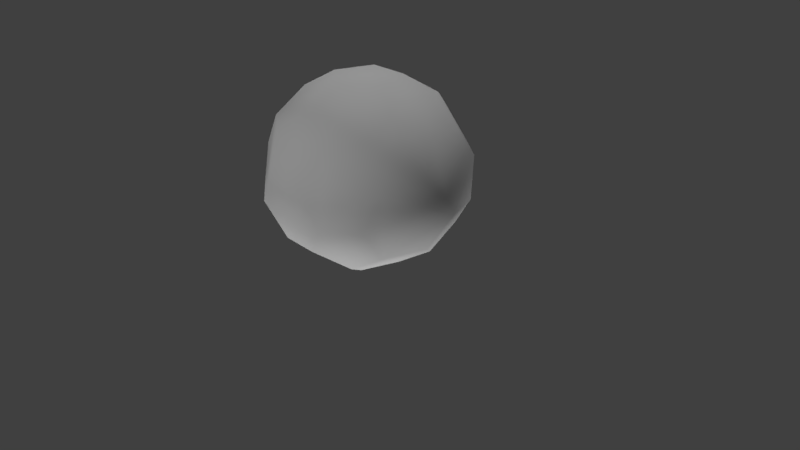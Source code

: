 # Source: Soccerball.blend  (saved by Blender 2.79.0; exported with 4.5.12 LTS)
import bpy
from mathutils import Matrix  # noqa: F401  (used for matrix-valued properties, if any)

bpy.ops.wm.read_factory_settings(use_empty=True)
scene = bpy.context.scene
scene.name = 'Scene'

# ---- collections
col_collection_1 = bpy.data.collections.new('Collection 1'); scene.collection.children.link(col_collection_1)

# ---- materials (node trees are filled in below, after node groups)
mat_white = bpy.data.materials.new('White')
mat_white.alpha_threshold = 0.0
mat_white.use_transparent_shadow = False
mat_white.roughness = 0.5
mat_black = bpy.data.materials.new('Black')
mat_black.alpha_threshold = 0.0
mat_black.use_transparent_shadow = False
mat_black.roughness = 0.5

# ---- material node trees

# ---- world
world_world = bpy.data.worlds.new('World'); scene.world = world_world
world_world.color = (0.05088, 0.05088, 0.05088)
world_world.use_sun_shadow = False
world_world.sun_shadow_jitter_overblur = 0.0
world_world.cycles.sampling_method = 'MANUAL'

# ---- cameras
cam_camera = bpy.data.cameras.new('Camera')
cam_camera.clip_end = 100.0
cam_camera.lens = 35.0
cam_camera.sensor_width = 32.0
cam_camera.sensor_height = 18.0
cam_camera.ortho_scale = 7.314
cam_camera.dof.focus_distance = 0.0
cam_camera.dof.aperture_fstop = 128.0

# ---- lights
light_sun_002 = bpy.data.lights.new('Sun.002', 'SUN')
light_sun_002.transmission_factor = 0.0
light_sun_002.angle = 0.1993
light_sun_002.energy = 1.0
light_sun_002.shadow_buffer_clip_start = 0.5
light_sun_002.shadow_soft_size = 0.1
light_sun_002.shadow_cascade_max_distance = 1000.0
light_sun_001 = bpy.data.lights.new('Sun.001', 'SUN')
light_sun_001.transmission_factor = 0.0
light_sun_001.angle = 0.1993
light_sun_001.energy = 1.0
light_sun_001.shadow_buffer_clip_start = 0.5
light_sun_001.shadow_soft_size = 0.1
light_sun_001.shadow_cascade_max_distance = 1000.0
light_sun = bpy.data.lights.new('Sun', 'SUN')
light_sun.transmission_factor = 0.0
light_sun.angle = 0.1993
light_sun.energy = 1.0
light_sun.shadow_buffer_clip_start = 0.5
light_sun.shadow_soft_size = 0.1
light_sun.shadow_cascade_max_distance = 1000.0

# ---- meshes
me_circle = bpy.data.meshes.new('Circle')
me_circle.from_pydata([(-2.464e-08, 0.4369, 0.0), (-0.4155, 0.135, 0.0), (-0.2568, -0.3535, 0.0), (0.2568, -0.3535, 0.0), (0.4155, 0.135, 0.0), (-0.4155, -0.135, 2.368), (-0.2568, 0.3535, 2.368), (0.2568, 0.3535, 2.368), (0.4155, -0.135, 2.368), (3.439e-08, -0.4369, 2.368), (-2.464e-08, 0.855, 0.2411), (-0.4155, 1.013, 0.5062), (-0.2568, 1.268, 0.9352), (0.2568, 1.268, 0.9352), (0.4155, 1.013, 0.5062), (-0.4155, -1.013, 1.854), (-0.2568, -1.268, 1.406), (0.2568, -1.268, 1.406), (0.4155, -1.013, 1.854), (3.442e-08, -0.855, 2.131), (0.804, 0.291, 0.2411), (0.8109, 0.7354, 0.5062), (1.105, 0.673, 0.9352), (1.28, 0.19, 0.9352), (1.094, -0.04611, 0.5062), (-1.094, 0.04611, 1.854), (-1.28, -0.19, 1.406), (-1.105, -0.673, 1.406), (-0.8109, -0.7354, 1.854), (-0.804, -0.291, 2.131), (0.4837, -0.705, 0.2411), (0.9156, -0.6, 0.5062), (0.9292, -0.9003, 0.9352), (0.5056, -1.191, 0.9352), (0.2303, -1.07, 0.5062), (-0.2303, 1.07, 1.854), (-0.5056, 1.191, 1.406), (-0.9292, 0.9003, 1.406), (-0.9156, 0.6, 1.854), (-0.4837, 0.705, 2.131), (-0.5088, -0.6871, 0.2411), (-0.2688, -1.061, 0.5062), (-0.5483, -1.172, 0.9352), (-0.961, -0.8661, 0.9352), (-0.9367, -0.5666, 0.5062), (0.9367, 0.5666, 1.854), (0.961, 0.8661, 1.406), (0.5483, 1.172, 1.406), (0.2688, 1.061, 1.854), (0.5088, 0.6871, 2.131), (-0.7864, 0.3355, 0.2411), (-1.095, 0.01512, 0.5062), (-1.267, 0.2613, 0.9352), (-1.066, 0.7337, 0.9352), (-0.7685, 0.7796, 0.5062), (0.7685, -0.7796, 1.854), (1.066, -0.7337, 1.406), (1.267, -0.2613, 1.406), (1.095, -0.01512, 1.854), (0.7864, -0.3355, 2.131)], [], [(1, 0, 4, 3, 2), (8, 7, 6, 5, 9), (11, 12, 13, 14, 10), (18, 19, 15, 16, 17), (21, 22, 23, 24, 20), (28, 29, 25, 26, 27), (31, 32, 33, 34, 30), (38, 39, 35, 36, 37), (41, 42, 43, 44, 40), (48, 49, 45, 46, 47), (51, 52, 53, 54, 50), (58, 59, 55, 56, 57), (52, 51, 26), (44, 43, 51), (27, 26, 43), (26, 51, 43), (52, 26, 53), (38, 26, 25), (37, 53, 38), (53, 26, 38), (53, 11, 54), (37, 36, 53), (12, 11, 36), (53, 36, 11), (12, 36, 13), (35, 48, 36), (13, 48, 47), (36, 48, 13), (13, 21, 14), (47, 46, 13), (22, 21, 46), (13, 46, 21), (4, 0, 10), (14, 21, 10), (20, 4, 21), (4, 10, 21), (0, 1, 50), (54, 11, 50), (10, 0, 11), (0, 50, 11), (1, 2, 40), (44, 51, 40), (50, 1, 51), (1, 40, 51), (2, 3, 30), (34, 41, 30), (40, 2, 41), (2, 30, 41), (3, 4, 20), (31, 20, 24), (30, 3, 31), (3, 20, 31), (23, 31, 24), (57, 56, 23), (31, 56, 32), (31, 23, 56), (22, 46, 23), (58, 46, 45), (58, 57, 23), (23, 46, 58), (35, 39, 48), (39, 6, 7), (49, 48, 7), (48, 39, 7), (25, 29, 38), (29, 5, 6), (39, 38, 6), (38, 29, 6), (19, 28, 15), (19, 9, 5), (28, 19, 5), (29, 28, 5), (16, 43, 42), (16, 28, 43), (15, 28, 16), (28, 27, 43), (34, 33, 41), (17, 16, 33), (41, 16, 42), (41, 33, 16), (32, 56, 33), (55, 18, 56), (56, 18, 33), (18, 17, 33), (55, 59, 18), (9, 18, 59), (18, 9, 19), (9, 59, 8), (59, 58, 8), (58, 49, 8), (49, 58, 45), (7, 8, 49)])
me_circle.polygons.foreach_set('use_smooth', [True] * 92)
me_circle.polygons.foreach_set('material_index', [1, 1, 1, 1, 1, 1, 1, 1, 1, 1, 1, 1, 0, 0, 0, 0, 0, 0, 0, 0, 0, 0, 0, 0, 0, 0, 0, 0, 0, 0, 0, 0, 0, 0, 0, 0, 0, 0, 0, 0, 0, 0, 0, 0, 0, 0, 0, 0, 0, 0, 0, 0, 0, 0, 0, 0, 0, 0, 0, 0, 0, 0, 0, 0, 0, 0, 0, 0, 0, 0, 0, 0, 0, 0, 0, 0, 0, 0, 0, 0, 0, 0, 0, 0, 0, 0, 0, 0, 0, 0, 0, 0])
me_circle.materials.append(mat_white)
me_circle.materials.append(mat_black)
me_circle.use_remesh_preserve_volume = False
me_circle.use_remesh_preserve_attributes = False
me_circle.use_mirror_vertex_groups = False
me_circle.update()

# ---- objects
ob_sun_002 = bpy.data.objects.new('Sun.002', light_sun_002)
ob_sun_001 = bpy.data.objects.new('Sun.001', light_sun_001)
ob_sun = bpy.data.objects.new('Sun', light_sun)
ob_circle = bpy.data.objects.new('Circle', me_circle)
ob_camera = bpy.data.objects.new('Camera', cam_camera)

# ---- transforms, parenting, visibility, modifiers, constraints
ob_sun_002.location = (0.0, 0.0, 0.0)
ob_sun_002.rotation_euler = (2.269, -0.0, 0.0)
ob_sun_002.lineart.crease_threshold = 0.0
ob_sun_001.location = (0.0, 0.0, 0.0)
ob_sun_001.rotation_euler = (3.491, -0.0, 0.0)
ob_sun_001.lineart.crease_threshold = 0.0
ob_sun.location = (0.0, 0.0, 0.0)
ob_sun.lineart.crease_threshold = 0.0
ob_circle.location = (0.0, 0.0, 0.0)
ob_circle.lineart.crease_threshold = 0.0
_vg = ob_circle.vertex_groups.new(name='Pentagons')
_vg = ob_circle.vertex_groups.new(name='Hexagons')
ob_camera.location = (7.481, -6.508, 5.344)
ob_camera.rotation_euler = (1.109, 0.0, 0.8149)
ob_camera.lock_rotations_4d = False
ob_camera.empty_display_type = 'ARROWS'
ob_camera.color = (0.0, 0.0, 0.0, 0.0)
ob_camera.display_type = 'WIRE'
ob_camera.lineart.crease_threshold = 0.0

# ---- collection membership
col_collection_1.objects.link(ob_sun_002)
col_collection_1.objects.link(ob_sun_001)
col_collection_1.objects.link(ob_sun)
col_collection_1.objects.link(ob_circle)
col_collection_1.objects.link(ob_camera)

# ---- scene / render settings (as saved in the file)
scene.camera = ob_camera
scene.frame_start = 1; scene.frame_end = 250; scene.frame_set(1)
scene.render.engine = 'BLENDER_EEVEE_NEXT'
scene.render.resolution_percentage = 50
scene.render.dither_intensity = 0.0
scene.cycles.use_denoising = False
scene.cycles.samples = 128
scene.cycles.sampling_pattern = 'TABULATED_SOBOL'
scene.cycles.use_adaptive_sampling = False
scene.cycles.use_light_tree = False
scene.cycles.blur_glossy = 0.0
scene.cycles.sample_clamp_indirect = 0.0
scene.view_settings.view_transform = 'Standard'
bpy.context.view_layer.update()
